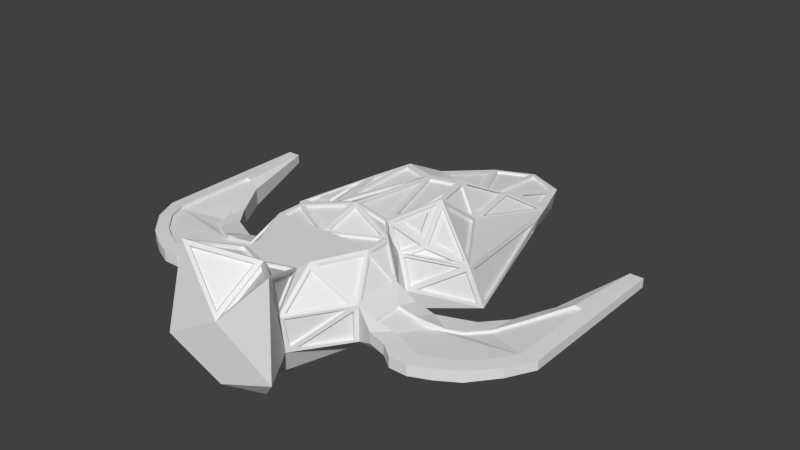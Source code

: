 # Source: hq_detailed.blend  (saved by Blender 2.64.2; exported with 4.5.12 LTS)
import bpy
from mathutils import Matrix  # noqa: F401  (used for matrix-valued properties, if any)

bpy.ops.wm.read_factory_settings(use_empty=True)
scene = bpy.context.scene
scene.name = 'Scene'

# ---- collections
col_collection_1 = bpy.data.collections.new('Collection 1'); scene.collection.children.link(col_collection_1)

# ---- world
world_world = bpy.data.worlds.new('World'); scene.world = world_world
world_world.color = (0.05088, 0.05088, 0.05088)
world_world.use_sun_shadow = False
world_world.sun_shadow_jitter_overblur = 0.0
world_world.cycles.sampling_method = 'MANUAL'
world_world.cycles.sample_map_resolution = 256

# ---- meshes
me_hq_wing_blend = bpy.data.meshes.new('Hq.Wing.Blend')
me_hq_wing_blend.from_pydata([(-10.0, -25.0, 3.5), (-10.0, -32.0, 3.5), (-12.99, -32.0, 3.5), (-12.99, -25.0, 3.5), (-10.0, -25.0, 8.5), (-10.0, -32.0, 8.5), (-12.99, -25.0, 6.844), (-15.76, -32.0, 3.5), (-15.76, -25.0, 3.5), (-15.76, -25.0, 6.244), (-17.78, -23.95, 3.5), (-17.78, -23.95, 6.044), (-25.78, -32.86, 6.772), (-22.91, -34.62, 6.772), (-20.29, -22.64, 5.844), (-15.76, -34.26, 6.772), (-12.99, -33.48, 6.772), (-17.78, -32.0, 3.5), (-12.99, -33.48, 5.228), (-22.91, -19.29, 5.644), (-22.91, -34.62, 5.228), (-25.78, -32.86, 5.228), (-25.78, -29.08, 3.5), (-22.91, -30.85, 3.5), (-20.29, -22.64, 3.5), (-20.29, -32.0, 3.5), (-15.76, -34.26, 5.228), (-25.78, -14.23, 3.5), (-22.91, -19.29, 3.5), (-28.89, -25.8, 4.374), (-28.89, -2.271, 5.322), (-28.89, -2.271, 6.614), (-25.78, -14.23, 6.1), (-20.29, -35.78, 6.772), (-17.78, -35.78, 6.772), (-17.78, -35.78, 5.228), (-20.29, -35.78, 5.228), (-28.89, -29.58, 6.772), (-28.89, -29.58, 5.458), (-30.79, -25.8, 6.614), (-30.79, -2.271, 6.614), (-30.79, -2.271, 5.322), (-30.79, -25.8, 5.322), (-4.268, -19.39, 0.0), (-4.367, 18.35, 0.0), (-6.413, 10.73, 0.0), (-10.87, -12.69, 0.0), (-6.733, -19.39, 3.532), (-5.677, 17.51, 4.0), (-7.939, 10.73, 4.0), (-16.87, -16.56, 3.532), (-5.549, -19.39, 8.5), (-5.677, 3.824, 8.5), (-7.238, -5.446, 8.5), (-14.5, -16.56, 8.5), (-5.968e-08, -20.0, 0.0), (-5.968e-08, 18.35, 0.0), (-6.308, -30.0, 0.0), (3.691e-08, 20.0, 4.0), (3.691e-08, 5.106, 5.488), (-4.268, -24.45, 0.0), (-5.968e-08, -25.06, 0.0), (-5.047, -39.23, 3.532), (-6.288e-08, -30.0, 0.0), (-3.199, -40.0, 0.0), (-4.833, -40.0, 8.5), (-3.189e-08, -40.0, 0.0), (-8.658, -45.0, 3.532), (-5.489, -43.0, 0.0), (-7.136, -43.0, 15.94), (5.259e-08, -45.0, 0.0), (1.768e-07, -45.0, 8.5), (-4.434, -20.21, 13.0), (-4.537, -4.845, 13.0), (-5.784, -10.98, 13.0), (-8.5, -18.0, 10.0), (-1.406e-08, -6.099, 13.0), (-1.406e-08, -3.997, 9.125), (-7.383, -23.56, 13.0), (-1.406e-08, -21.15, 14.62), (-7.47, -27.23, 13.0), (2.028e-08, -27.23, 13.0), (-4.24, -33.85, 13.0), (-1.118e-08, -33.85, 13.0), (-4.165, -35.84, 13.0), (2.114e-08, -37.16, 13.0), (-14.99, -27.62, 6.919), (-17.13, -27.62, 6.869), (-18.7, -26.8, 6.298), (-24.91, -31.21, 6.863), (-22.69, -32.58, 6.863), (-20.65, -25.79, 6.143), (-17.13, -32.3, 6.863), (-14.99, -31.7, 6.863), (-22.69, -23.19, 5.987), (-27.75, -13.36, 6.74), (-24.91, -19.26, 6.341), (-20.65, -33.48, 6.863), (-18.7, -33.48, 6.863), (-27.33, -28.67, 6.863), (-28.8, -25.74, 6.74), (-28.8, -13.36, 6.74), (-12.36, -27.62, 7.367), (-12.36, -31.7, 7.312), (-14.99, -27.62, 6.519), (-17.13, -27.62, 6.053), (-18.7, -26.8, 5.898), (-24.91, -31.21, 6.463), (-22.69, -32.58, 6.463), (-20.65, -25.79, 5.743), (-17.13, -32.3, 6.463), (-14.99, -31.7, 6.463), (-22.69, -23.19, 5.587), (-27.75, -13.36, 6.34), (-24.91, -19.26, 5.941), (-20.65, -33.48, 6.463), (-18.7, -33.48, 6.463), (-27.33, -28.67, 6.463), (-28.8, -25.74, 6.34), (-28.8, -13.36, 6.34), (-12.36, -27.62, 6.967), (-12.36, -31.7, 6.912), (-8.048, -17.68, 10.4), (-5.875, -12.06, 12.8), (-4.795, -19.45, 12.8), (-13.52, -16.29, 8.9), (-6.546, -11.82, 12.5), (-8.719, -17.44, 10.1), (-13.52, -16.29, 8.534), (-6.546, -11.82, 12.13), (-8.719, -17.44, 9.734), (-11.56, -15.73, 9.334), (-8.07, -13.5, 11.13), (-9.157, -16.31, 9.934), (-8.048, -17.68, 10.1), (-5.875, -12.06, 12.5), (-4.795, -19.45, 12.5), (-7.144, -17.04, 10.9), (-6.057, -14.23, 12.1), (-5.517, -17.92, 12.1), (-7.144, -17.04, 11.3), (-6.057, -14.23, 12.5), (-5.517, -17.92, 12.5), (-11.56, -15.73, 9.734), (-8.07, -13.5, 11.53), (-9.157, -16.31, 10.33), (-4.628, -16.93, 13.0), (-4.689, -7.712, 13.0), (-5.437, -11.39, 13.0), (-4.628, -16.93, 12.6), (-4.689, -7.712, 12.6), (-5.437, -11.39, 12.6), (-4.145, -18.25, 13.0), (-4.227, -5.953, 13.0), (-0.598, -6.956, 13.0), (-4.145, -18.25, 12.6), (-4.227, -5.953, 12.6), (-0.598, -6.956, 12.6), (-3.843, -19.83, 13.11), (-0.2956, -8.043, 13.11), (-0.2956, -20.59, 14.4), (-3.843, -19.83, 12.71), (-0.2956, -8.043, 12.71), (-0.2956, -20.59, 14.0), (-4.335, -20.58, 13.11), (-6.694, -23.06, 13.11), (-1.113, -21.17, 14.4), (-4.335, -20.58, 12.71), (-6.694, -23.06, 12.71), (-1.113, -21.17, 14.0), (-6.398, -23.64, 13.11), (-0.4922, -21.72, 14.4), (-0.4922, -26.58, 13.11), (-6.398, -23.64, 12.71), (-0.4922, -21.72, 14.0), (-0.4922, -26.58, 12.71), (-6.896, -24.05, 13.0), (-6.966, -26.99, 13.0), (-0.9902, -26.99, 13.0), (-6.896, -24.05, 12.6), (-6.966, -26.99, 12.6), (-0.9902, -26.99, 12.6), (-6.462, -42.13, 15.55), (-4.086, -36.4, 13.2), (-0.7534, -37.46, 13.2), (-6.462, -42.13, 15.05), (-4.086, -36.4, 12.7), (-0.7534, -37.46, 12.7), (-9.447, -31.81, 9.1), (-7.423, -27.99, 12.7), (-4.839, -33.29, 12.7), (-9.447, -31.81, 8.7), (-7.423, -27.99, 12.3), (-4.839, -33.29, 12.3), (-9.272, -32.66, 8.8), (-5.138, -39.06, 8.8), (-4.663, -34.14, 12.4), (-9.272, -32.66, 8.4), (-5.138, -39.06, 8.4), (-4.663, -34.14, 12.0), (-9.831, -25.62, 8.8), (-9.831, -31.22, 8.8), (-7.807, -27.4, 12.4), (-9.831, -25.62, 8.4), (-9.831, -31.22, 8.4), (-7.807, -27.4, 12.0), (-9.657, -25.05, 9.1), (-7.563, -23.9, 12.7), (-7.633, -26.84, 12.7), (-9.657, -25.05, 8.7), (-7.563, -23.9, 12.3), (-7.633, -26.84, 12.3), (-9.529, -24.53, 8.8), (-5.968, -20.04, 8.8), (-7.435, -23.38, 12.4), (-9.529, -24.53, 8.4), (-5.968, -20.04, 8.4), (-7.435, -23.38, 12.0), (-5.597, -19.72, 9.1), (-4.705, -20.38, 12.7), (-7.064, -23.06, 12.7), (-5.297, -19.77, 9.2), (-4.405, -20.43, 12.8), (-6.764, -23.11, 12.8), (-5.671, -19.35, 8.9), (-4.779, -20.01, 12.5), (-8.032, -18.24, 10.1), (-5.671, -18.95, 8.9), (-4.779, -19.61, 12.5), (-8.032, -17.84, 10.1), (-7.062, -19.11, 8.733), (-12.44, -16.85, 8.6), (-8.703, -18.0, 9.622), (-8.703, -17.6, 9.622), (-12.44, -16.45, 8.6), (-7.062, -18.71, 8.733), (-7.172, -19.2, 4.194), (-6.225, -19.2, 8.169), (-13.38, -16.94, 8.169), (-7.172, -18.8, 4.194), (-6.225, -18.8, 8.169), (-13.38, -16.54, 8.169), (-7.926, -19.01, 3.863), (-16.04, -16.75, 3.863), (-14.14, -16.75, 7.838), (-7.926, -18.51, 3.863), (-16.04, -16.25, 3.863), (-14.14, -16.25, 7.838), (-9.418, 6.203, 4.269), (-16.42, -15.63, 3.894), (-14.52, -15.63, 7.869), (-9.017, 6.203, 4.169), (-16.02, -15.63, 3.794), (-14.12, -15.63, 7.769), (-6.802, 9.627, 0.3058), (-8.023, 9.627, 3.506), (-14.43, -9.437, 3.131), (-6.402, 9.627, 0.3058), (-7.623, 9.627, 3.506), (-14.03, -9.437, 3.131), (-7.742, 9.191, 4.6), (-5.932, 3.667, 8.2), (-7.181, -3.749, 8.2), (-7.342, 9.191, 4.6), (-5.532, 3.667, 8.2), (-6.781, -3.749, 8.2), (-5.705, 2.628, 8.8), (-6.954, -4.788, 8.8), (-4.793, -4.307, 12.4), (-5.305, 2.628, 8.8), (-6.554, -4.788, 8.8), (-4.393, -4.307, 12.4), (-6.961, -5.775, 9.1), (-4.8, -5.294, 12.7), (-5.798, -10.2, 12.7), (-6.561, -5.775, 9.1), (-4.4, -5.294, 12.7), (-5.398, -10.2, 12.7), (-7.625, -6.556, 8.8), (-13.43, -15.45, 8.8), (-6.462, -10.98, 12.4), (-7.325, -6.856, 8.7), (-13.13, -15.75, 8.7), (-6.162, -11.28, 12.3), (-0.757, 5.572, 5.667), (-5.299, 4.547, 8.076), (-5.299, 15.5, 4.476), (-6.07, 13.96, 4.78), (-7.155, 10.71, 4.78), (-6.07, 7.393, 6.94), (-5.87, 13.96, 4.48), (-6.955, 10.71, 4.48), (-5.87, 7.393, 6.64), (-0.857, 5.572, 5.267), (-5.399, 4.547, 7.676), (-5.399, 15.5, 4.076), (-4.92, 17.14, 4.099), (-0.3785, 19.13, 4.099), (-0.3785, 7.218, 5.29), (-4.92, 17.14, 3.699), (-0.3785, 19.13, 3.699), (-0.3785, 7.218, 4.89), (-6.184, -42.74, 15.25), (-0.4757, -44.34, 9.296), (-0.4757, -38.07, 12.9), (-6.584, -42.74, 14.95), (-0.8757, -44.34, 8.996), (-0.8757, -38.07, 12.6), (-4.942, -39.92, 9.296), (-6.784, -42.32, 15.25), (-4.408, -36.59, 12.9), (-4.542, -39.92, 9.096), (-6.384, -42.32, 15.05), (-4.008, -36.59, 12.7), (-9.325, -33.02, 8.169), (-5.363, -38.8, 4.194), (-5.192, -39.42, 8.169), (-8.925, -33.02, 8.169), (-4.963, -38.8, 4.194), (-4.792, -39.42, 8.169), (-9.67, -32.48, 3.835), (-9.67, -32.48, 7.835), (-5.707, -38.26, 3.861), (-9.27, -32.28, 3.835), (-9.27, -32.28, 7.835), (-5.307, -38.06, 3.861)], [], [(0, 1, 2), (2, 3, 0), (7, 8, 3), (3, 2, 7), (8, 9, 6), (6, 3, 8), (4, 0, 3), (3, 6, 4), (10, 11, 9), (9, 8, 10), (17, 10, 8), (8, 7, 17), (2, 1, 18), (20, 21, 22), (22, 23, 20), (24, 14, 11), (11, 10, 24), (25, 24, 10), (10, 17, 25), (18, 26, 7), (7, 2, 18), (22, 27, 28), (28, 23, 22), (28, 19, 14), (14, 24, 28), (23, 28, 24), (24, 25, 23), (29, 30, 27), (27, 22, 29), (30, 31, 32), (32, 27, 30), (27, 32, 19), (19, 28, 27), (18, 16, 15), (15, 26, 18), (35, 34, 33), (33, 36, 35), (26, 15, 34), (34, 35, 26), (36, 33, 13), (13, 20, 36), (20, 13, 12), (12, 21, 20), (21, 12, 37), (37, 38, 21), (25, 17, 35), (35, 36, 25), (26, 35, 17), (17, 7, 26), (21, 38, 29), (29, 22, 21), (23, 25, 36), (36, 20, 23), (42, 41, 30), (41, 40, 31), (41, 39, 40), (42, 39, 41), (29, 42, 30), (30, 41, 31), (44, 55, 43), (56, 55, 44), (43, 45, 44), (43, 46, 45), (49, 50, 249), (53, 52, 262), (50, 45, 46), (43, 47, 50), (56, 44, 58), (49, 48, 44), (43, 50, 46), (255, 256, 50), (236, 238, 54), (284, 285, 59), (44, 48, 58), (53, 49, 54), (45, 49, 44), (242, 243, 50), (59, 58, 297), (61, 60, 55), (84, 82, 65), (63, 57, 60), (59, 52, 77), (66, 64, 63), (280, 279, 74), (64, 62, 57), (67, 69, 62), (68, 67, 62), (70, 68, 64), (60, 43, 55), (61, 63, 60), (51, 72, 225), (84, 69, 182), (64, 57, 63), (53, 74, 274), (71, 67, 70), (69, 65, 62), (64, 68, 62), (66, 70, 64), (71, 69, 67), (70, 67, 68), (77, 73, 76), (147, 146, 73), (72, 74, 123), (159, 160, 79), (73, 72, 152), (172, 170, 78), (81, 80, 82), (83, 82, 85), (79, 72, 166), (178, 177, 80), (83, 81, 82), (82, 84, 85), (218, 219, 72), (310, 309, 84), (52, 73, 77), (123, 122, 135), (75, 54, 232), (303, 302, 71), (267, 266, 53), (60, 0, 43), (0, 4, 51), (214, 212, 78), (57, 1, 0), (315, 314, 62), (190, 188, 5), (0, 47, 43), (47, 0, 51), (60, 57, 0), (1, 62, 322), (62, 1, 57), (82, 5, 194), (78, 4, 206), (5, 80, 202), (42, 29, 38), (37, 39, 38), (1, 16, 18), (16, 1, 5), (89, 99, 37), (95, 96, 32), (19, 32, 96), (92, 98, 15), (14, 19, 94), (6, 9, 86), (15, 16, 93), (12, 13, 90), (33, 34, 98), (13, 33, 97), (9, 11, 88), (40, 39, 101), (31, 40, 101), (11, 14, 91), (99, 100, 37), (16, 103, 93), (86, 102, 6), (5, 103, 16), (102, 4, 6), (4, 102, 5), (97, 98, 116), (94, 96, 114), (103, 102, 120), (95, 101, 119), (113, 114, 96), (87, 88, 105), (89, 90, 108), (88, 91, 106), (102, 86, 120), (101, 100, 118), (90, 97, 115), (92, 93, 111), (93, 103, 121), (117, 118, 100), (86, 87, 104), (107, 117, 99), (91, 94, 109), (110, 116, 98), (104, 121, 120), (124, 123, 135), (139, 137, 134), (74, 75, 123), (129, 130, 127), (124, 122, 75), (136, 134, 122), (133, 131, 130), (126, 125, 129), (130, 128, 125), (132, 133, 130), (129, 128, 132), (127, 125, 75), (126, 127, 75), (74, 54, 125), (138, 137, 140), (135, 134, 137), (136, 135, 138), (142, 141, 140), (139, 138, 141), (142, 140, 139), (132, 131, 143), (145, 143, 133), (144, 145, 132), (145, 144, 143), (149, 151, 148), (148, 147, 73), (146, 148, 74), (149, 150, 151), (150, 149, 146), (151, 150, 147), (153, 152, 155), (76, 73, 153), (154, 152, 76), (156, 155, 157), (154, 153, 156), (157, 155, 152), (159, 158, 161), (160, 158, 79), (76, 72, 159), (162, 161, 163), (162, 163, 159), (163, 161, 158), (164, 165, 168), (166, 165, 79), (72, 78, 165), (167, 168, 169), (169, 168, 165), (166, 164, 169), (171, 170, 174), (79, 78, 170), (171, 172, 79), (174, 173, 175), (174, 175, 172), (175, 173, 170), (178, 176, 179), (78, 80, 176), (81, 78, 176), (179, 180, 181), (176, 177, 180), (181, 180, 177), (184, 183, 186), (85, 84, 184), (184, 182, 69), (187, 186, 185), (187, 185, 184), (183, 182, 185), (183, 84, 182), (146, 72, 73), (124, 72, 123), (76, 159, 79), (153, 73, 152), (81, 172, 78), (72, 164, 166), (81, 178, 80), (122, 134, 135), (39, 42, 38), (12, 89, 37), (31, 95, 32), (94, 19, 96), (98, 34, 15), (91, 14, 94), (9, 87, 86), (92, 15, 93), (89, 12, 90), (97, 33, 98), (90, 13, 97), (87, 9, 88), (39, 100, 101), (95, 31, 101), (88, 11, 91), (100, 39, 37), (102, 103, 5), (115, 97, 116), (112, 94, 114), (121, 103, 120), (113, 95, 119), (95, 113, 96), (88, 106, 105), (107, 89, 108), (91, 109, 106), (86, 104, 120), (119, 101, 118), (108, 90, 115), (110, 92, 111), (111, 93, 121), (99, 117, 100), (87, 105, 104), (89, 107, 99), (94, 112, 109), (92, 110, 98), (104, 111, 121), (104, 105, 111), (111, 105, 110), (110, 115, 116), (110, 105, 115), (115, 105, 108), (108, 105, 107), (107, 105, 117), (117, 105, 118), (119, 114, 113), (118, 114, 119), (118, 112, 114), (105, 106, 118), (106, 109, 118), (109, 112, 118), (136, 124, 135), (136, 139, 134), (75, 122, 123), (126, 129, 127), (72, 124, 75), (124, 136, 122), (131, 128, 130), (125, 128, 129), (127, 130, 125), (129, 132, 130), (128, 131, 132), (125, 54, 75), (74, 126, 75), (126, 74, 125), (141, 138, 140), (138, 135, 137), (139, 136, 138), (142, 139, 141), (140, 137, 139), (144, 132, 143), (143, 131, 133), (145, 133, 132), (146, 149, 148), (74, 148, 73), (72, 146, 74), (147, 150, 146), (148, 151, 147), (156, 153, 155), (154, 76, 153), (152, 72, 76), (157, 154, 156), (154, 157, 152), (162, 159, 161), (158, 72, 79), (72, 158, 159), (163, 160, 159), (160, 163, 158), (167, 164, 168), (165, 78, 79), (164, 72, 165), (166, 169, 165), (164, 167, 169), (170, 173, 174), (171, 79, 170), (172, 81, 79), (171, 174, 172), (172, 175, 170), (181, 178, 179), (80, 177, 176), (178, 81, 176), (179, 176, 180), (178, 181, 177), (187, 184, 186), (84, 183, 184), (85, 184, 69), (185, 182, 184), (186, 183, 185), (191, 192, 188), (188, 189, 80), (82, 80, 190), (193, 192, 191), (193, 191, 188), (190, 189, 192), (195, 196, 199), (195, 194, 5), (65, 82, 195), (198, 199, 197), (198, 197, 194), (196, 194, 199), (202, 200, 205), (4, 5, 201), (80, 4, 202), (203, 204, 205), (200, 201, 204), (201, 202, 205), (207, 206, 210), (207, 208, 78), (208, 206, 4), (210, 209, 211), (211, 209, 206), (210, 211, 208), (216, 217, 213), (213, 214, 51), (51, 4, 213), (216, 215, 217), (213, 212, 215), (217, 215, 212), (221, 222, 219), (219, 220, 72), (51, 78, 220), (222, 221, 223), (222, 223, 219), (218, 220, 221), (227, 229, 226), (224, 226, 51), (72, 75, 226), (228, 229, 227), (224, 225, 228), (225, 226, 228), (234, 235, 233), (51, 75, 232), (230, 231, 54), (235, 234, 231), (230, 232, 235), (232, 231, 233), (236, 237, 240), (47, 51, 236), (51, 54, 238), (240, 241, 239), (237, 238, 240), (239, 241, 238), (245, 246, 243), (47, 54, 244), (243, 244, 54), (247, 246, 245), (246, 247, 244), (242, 244, 245), (251, 253, 248), (50, 54, 250), (248, 250, 49), (251, 252, 253), (248, 249, 252), (249, 250, 252), (255, 254, 258), (49, 45, 255), (45, 50, 254), (258, 257, 259), (254, 256, 259), (258, 259, 255), (260, 262, 263), (260, 261, 52), (49, 53, 262), (265, 264, 263), (262, 261, 265), (263, 264, 261), (270, 269, 266), (53, 73, 268), (73, 52, 266), (271, 269, 270), (268, 266, 269), (267, 268, 270), (275, 276, 273), (74, 73, 274), (272, 273, 73), (277, 276, 275), (272, 274, 275), (274, 273, 277), (281, 283, 280), (278, 280, 74), (53, 54, 279), (281, 282, 283), (283, 282, 280), (278, 279, 281), (285, 286, 52), (289, 287, 292), (59, 48, 286), (284, 286, 293), (292, 290, 291), (288, 289, 292), (291, 290, 287), (288, 287, 48), (52, 48, 289), (49, 52, 289), (293, 295, 294), (293, 294, 284), (294, 295, 286), (298, 297, 301), (58, 48, 297), (298, 296, 59), (300, 299, 301), (301, 299, 296), (297, 296, 299), (306, 305, 302), (71, 85, 303), (85, 69, 302), (306, 307, 305), (303, 304, 307), (304, 302, 307), (310, 308, 313), (309, 308, 65), (84, 65, 308), (312, 313, 311), (312, 311, 308), (313, 312, 310), (316, 314, 317), (62, 65, 315), (65, 5, 314), (318, 319, 317), (318, 317, 315), (315, 316, 318), (323, 324, 321), (62, 5, 322), (320, 321, 1), (323, 325, 324), (320, 322, 323), (322, 321, 324), (248, 49, 249), (52, 261, 262), (49, 255, 50), (47, 236, 54), (285, 52, 59), (47, 242, 50), (298, 59, 297), (279, 54, 74), (224, 51, 225), (272, 53, 274), (51, 218, 72), (309, 69, 84), (54, 231, 232), (302, 69, 71), (266, 52, 53), (212, 4, 78), (314, 5, 62), (82, 190, 5), (320, 1, 322), (196, 82, 194), (207, 78, 206), (201, 5, 202), (192, 189, 188), (5, 188, 80), (80, 189, 190), (190, 193, 188), (193, 190, 192), (198, 195, 199), (65, 195, 5), (82, 196, 195), (195, 198, 194), (194, 197, 199), (200, 203, 205), (200, 4, 201), (4, 200, 202), (203, 200, 204), (204, 201, 205), (206, 209, 210), (208, 80, 78), (80, 208, 4), (208, 211, 206), (207, 210, 208), (217, 214, 213), (214, 78, 51), (4, 212, 213), (216, 213, 215), (214, 217, 212), (218, 221, 219), (220, 78, 72), (218, 51, 220), (223, 220, 219), (220, 223, 221), (224, 227, 226), (226, 75, 51), (225, 72, 226), (227, 224, 228), (226, 229, 228), (230, 51, 232), (51, 230, 54), (230, 235, 231), (232, 233, 235), (231, 234, 233), (239, 236, 240), (51, 237, 236), (237, 51, 238), (238, 241, 240), (236, 239, 238), (242, 245, 243), (242, 47, 244), (50, 243, 54), (243, 246, 244), (244, 247, 245), (253, 250, 248), (249, 50, 250), (250, 54, 49), (251, 248, 252), (250, 253, 252), (254, 257, 258), (45, 254, 255), (50, 256, 254), (257, 254, 259), (259, 256, 255), (262, 265, 263), (49, 260, 52), (260, 49, 262), (261, 264, 265), (260, 263, 261), (267, 270, 266), (267, 53, 268), (268, 73, 266), (271, 268, 269), (268, 271, 270), (272, 275, 273), (73, 273, 274), (53, 272, 73), (274, 277, 275), (273, 276, 277), (278, 281, 280), (53, 278, 74), (278, 53, 279), (282, 279, 280), (279, 282, 281), (286, 48, 52), (287, 290, 292), (284, 59, 286), (286, 295, 293), (291, 288, 292), (288, 291, 287), (49, 288, 48), (48, 287, 289), (288, 49, 289), (294, 285, 284), (285, 294, 286), (297, 300, 301), (48, 296, 297), (296, 48, 59), (298, 301, 296), (300, 297, 299), (303, 306, 302), (85, 304, 303), (304, 85, 302), (306, 303, 307), (302, 305, 307), (308, 311, 313), (69, 309, 65), (310, 84, 308), (309, 312, 308), (312, 309, 310), (319, 316, 317), (65, 316, 315), (316, 65, 314), (317, 314, 315), (316, 319, 318), (320, 323, 321), (5, 321, 322), (321, 5, 1), (322, 325, 323), (325, 322, 324)])
me_hq_wing_blend.use_remesh_preserve_volume = False
me_hq_wing_blend.use_remesh_preserve_attributes = False
me_hq_wing_blend.use_mirror_vertex_groups = False
me_hq_wing_blend.update()

# ---- objects
ob_hq_wing_blend = bpy.data.objects.new('Hq.Wing.Blend', me_hq_wing_blend)

# ---- transforms, parenting, visibility, modifiers, constraints
ob_hq_wing_blend.location = (0.0, 0.0, 0.0)
ob_hq_wing_blend.lineart.crease_threshold = 0.0
_m = ob_hq_wing_blend.modifiers.new('Mirror', 'MIRROR')

# ---- collection membership
col_collection_1.objects.link(ob_hq_wing_blend)

# ---- scene / render settings (as saved in the file)
scene.frame_start = 1; scene.frame_end = 250; scene.frame_set(168)
scene.render.engine = 'BLENDER_EEVEE_NEXT'
scene.render.image_settings.color_mode = 'RGB'
scene.render.image_settings.compression = 90
scene.render.resolution_percentage = 50
scene.render.dither_intensity = 0.0
scene.render.bake_margin = 2
scene.render.bake_bias = 0.0
scene.cycles.use_denoising = False
scene.cycles.samples = 10
scene.cycles.sampling_pattern = 'TABULATED_SOBOL'
scene.cycles.light_sampling_threshold = 0.0
scene.cycles.use_adaptive_sampling = False
scene.cycles.use_light_tree = False
scene.cycles.blur_glossy = 0.0
scene.cycles.volume_bounces = 1
scene.cycles.pixel_filter_type = 'GAUSSIAN'
scene.cycles.sample_clamp_indirect = 0.0
scene.view_settings.view_transform = 'Standard'
bpy.context.view_layer.update()

# ---- added for rendering (the .blend has no active camera and no usable light): camera, sun
cam_auto = bpy.data.cameras.new('AutoCamera')
cam_auto.lens = 50.0
cam_auto.sensor_width = 36.0
cam_auto.clip_end = 1476.82
ob_auto_camera = bpy.data.objects.new('AutoCamera', cam_auto)
scene.collection.objects.link(ob_auto_camera)
ob_auto_camera.location = (84.1498, -113.48, 75.2922)
ob_auto_camera.rotation_euler = (1.09748, -7.21219e-08, 0.694738)
scene.camera = ob_auto_camera
light_auto_sun = bpy.data.lights.new('AutoSun', 'SUN')
light_auto_sun.energy = 3.0
light_auto_sun.angle = 0.0523599
ob_auto_sun = bpy.data.objects.new('AutoSun', light_auto_sun)
scene.collection.objects.link(ob_auto_sun)
ob_auto_sun.rotation_euler = (0.872665, 0.174533, 0.523599)
bpy.context.view_layer.update()
